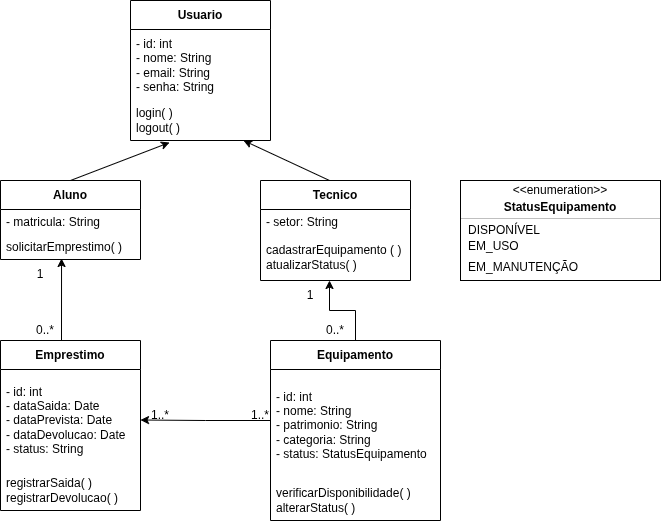

The diagram above was exported from draw.io. Its source (the exported page's mxGraphModel, read from the mxfile embedded in the PNG):
<mxGraphModel dx="860" dy="480" grid="1" gridSize="10" guides="1" tooltips="1" connect="1" arrows="1" fold="1" page="1" pageScale="1" pageWidth="827" pageHeight="1169" math="0" shadow="0">
  <root>
    <mxCell id="0" />
    <mxCell id="1" parent="0" />
    <mxCell id="k2Sxg-mzxJFVPb-SRMXE-1" parent="1" style="swimlane;fontStyle=1;align=center;verticalAlign=middle;childLayout=stackLayout;horizontal=1;startSize=29;horizontalStack=0;resizeParent=1;resizeParentMax=0;resizeLast=0;collapsible=0;marginBottom=0;html=1;whiteSpace=wrap;" value="Tecnico" vertex="1">
      <mxGeometry height="100" width="150" x="320" y="200" as="geometry" />
    </mxCell>
    <mxCell id="k2Sxg-mzxJFVPb-SRMXE-2" parent="k2Sxg-mzxJFVPb-SRMXE-1" style="text;html=1;strokeColor=none;fillColor=none;align=left;verticalAlign=middle;spacingLeft=4;spacingRight=4;overflow=hidden;rotatable=0;points=[[0,0.5],[1,0.5]];portConstraint=eastwest;whiteSpace=wrap;" value="- setor: String" vertex="1">
      <mxGeometry height="25" width="150" y="29" as="geometry" />
    </mxCell>
    <mxCell id="k2Sxg-mzxJFVPb-SRMXE-3" parent="k2Sxg-mzxJFVPb-SRMXE-1" style="text;html=1;strokeColor=none;fillColor=none;align=left;verticalAlign=middle;spacingLeft=4;spacingRight=4;overflow=hidden;rotatable=0;points=[[0,0.5],[1,0.5]];portConstraint=eastwest;whiteSpace=wrap;" value="cadastrarEquipamento ( )&lt;div&gt;atualizarStatus( )&lt;/div&gt;" vertex="1">
      <mxGeometry height="46" width="150" y="54" as="geometry" />
    </mxCell>
    <mxCell id="k2Sxg-mzxJFVPb-SRMXE-4" parent="1" style="swimlane;fontStyle=1;align=center;verticalAlign=middle;childLayout=stackLayout;horizontal=1;startSize=29;horizontalStack=0;resizeParent=1;resizeParentMax=0;resizeLast=0;collapsible=0;marginBottom=0;html=1;whiteSpace=wrap;" value="Aluno" vertex="1">
      <mxGeometry height="79" width="140" x="60" y="200" as="geometry" />
    </mxCell>
    <mxCell id="k2Sxg-mzxJFVPb-SRMXE-5" parent="k2Sxg-mzxJFVPb-SRMXE-4" style="text;html=1;strokeColor=none;fillColor=none;align=left;verticalAlign=middle;spacingLeft=4;spacingRight=4;overflow=hidden;rotatable=0;points=[[0,0.5],[1,0.5]];portConstraint=eastwest;whiteSpace=wrap;" value="- matricula: String" vertex="1">
      <mxGeometry height="25" width="140" y="29" as="geometry" />
    </mxCell>
    <mxCell id="k2Sxg-mzxJFVPb-SRMXE-6" parent="k2Sxg-mzxJFVPb-SRMXE-4" style="text;html=1;strokeColor=none;fillColor=none;align=left;verticalAlign=middle;spacingLeft=4;spacingRight=4;overflow=hidden;rotatable=0;points=[[0,0.5],[1,0.5]];portConstraint=eastwest;whiteSpace=wrap;" value="solicitarEmprestimo( )" vertex="1">
      <mxGeometry height="25" width="140" y="54" as="geometry" />
    </mxCell>
    <mxCell id="k2Sxg-mzxJFVPb-SRMXE-7" parent="1" style="swimlane;fontStyle=1;align=center;verticalAlign=middle;childLayout=stackLayout;horizontal=1;startSize=29;horizontalStack=0;resizeParent=1;resizeParentMax=0;resizeLast=0;collapsible=0;marginBottom=0;html=1;whiteSpace=wrap;" value="Usuario" vertex="1">
      <mxGeometry height="140" width="140" x="190" y="20" as="geometry" />
    </mxCell>
    <mxCell id="k2Sxg-mzxJFVPb-SRMXE-8" parent="k2Sxg-mzxJFVPb-SRMXE-7" style="text;html=1;strokeColor=none;fillColor=none;align=left;verticalAlign=middle;spacingLeft=4;spacingRight=4;overflow=hidden;rotatable=0;points=[[0,0.5],[1,0.5]];portConstraint=eastwest;whiteSpace=wrap;" value="&lt;div style=&quot;text-align: justify;&quot;&gt;&lt;span style=&quot;background-color: transparent; color: light-dark(rgb(0, 0, 0), rgb(255, 255, 255));&quot;&gt;- id: int&lt;/span&gt;&lt;/div&gt;&lt;div style=&quot;text-align: justify;&quot;&gt;- nome: String&lt;/div&gt;&lt;div style=&quot;text-align: justify;&quot;&gt;- email: String&lt;/div&gt;&lt;div style=&quot;text-align: justify;&quot;&gt;- senha: String&lt;/div&gt;" vertex="1">
      <mxGeometry height="71" width="140" y="29" as="geometry" />
    </mxCell>
    <mxCell id="k2Sxg-mzxJFVPb-SRMXE-9" parent="k2Sxg-mzxJFVPb-SRMXE-7" style="text;html=1;strokeColor=none;fillColor=none;align=left;verticalAlign=middle;spacingLeft=4;spacingRight=4;overflow=hidden;rotatable=0;points=[[0,0.5],[1,0.5]];portConstraint=eastwest;whiteSpace=wrap;" value="login( )&lt;br&gt;logout( )" vertex="1">
      <mxGeometry height="40" width="140" y="100" as="geometry" />
    </mxCell>
    <mxCell id="k2Sxg-mzxJFVPb-SRMXE-13" parent="1" style="swimlane;fontStyle=1;align=center;verticalAlign=middle;childLayout=stackLayout;horizontal=1;startSize=29;horizontalStack=0;resizeParent=1;resizeParentMax=0;resizeLast=0;collapsible=0;marginBottom=0;html=1;whiteSpace=wrap;" value="Emprestimo" vertex="1">
      <mxGeometry height="170" width="140" x="60" y="360" as="geometry" />
    </mxCell>
    <mxCell id="k2Sxg-mzxJFVPb-SRMXE-14" parent="k2Sxg-mzxJFVPb-SRMXE-13" style="text;html=1;strokeColor=none;fillColor=none;align=left;verticalAlign=middle;spacingLeft=4;spacingRight=4;overflow=hidden;rotatable=0;points=[[0,0.5],[1,0.5]];portConstraint=eastwest;whiteSpace=wrap;" value="- id: int&lt;div&gt;- dataSaida: Date&lt;/div&gt;&lt;div&gt;- dataPrevista: Date&lt;/div&gt;&lt;div&gt;- dataDevolucao: Date&lt;/div&gt;&lt;div&gt;- status: String&lt;/div&gt;" vertex="1">
      <mxGeometry height="101" width="140" y="29" as="geometry" />
    </mxCell>
    <mxCell id="k2Sxg-mzxJFVPb-SRMXE-15" parent="k2Sxg-mzxJFVPb-SRMXE-13" style="text;html=1;strokeColor=none;fillColor=none;align=left;verticalAlign=middle;spacingLeft=4;spacingRight=4;overflow=hidden;rotatable=0;points=[[0,0.5],[1,0.5]];portConstraint=eastwest;whiteSpace=wrap;" value="registrarSaida( )&lt;div&gt;registrarDevolucao( )&lt;/div&gt;" vertex="1">
      <mxGeometry height="40" width="140" y="130" as="geometry" />
    </mxCell>
    <mxCell id="k2Sxg-mzxJFVPb-SRMXE-16" parent="1" style="swimlane;fontStyle=1;align=center;verticalAlign=middle;childLayout=stackLayout;horizontal=1;startSize=29;horizontalStack=0;resizeParent=1;resizeParentMax=0;resizeLast=0;collapsible=0;marginBottom=0;html=1;whiteSpace=wrap;" value="Equipamento" vertex="1">
      <mxGeometry height="180" width="170" x="330" y="360" as="geometry" />
    </mxCell>
    <mxCell id="k2Sxg-mzxJFVPb-SRMXE-17" parent="k2Sxg-mzxJFVPb-SRMXE-16" style="text;html=1;strokeColor=none;fillColor=none;align=left;verticalAlign=middle;spacingLeft=4;spacingRight=4;overflow=hidden;rotatable=0;points=[[0,0.5],[1,0.5]];portConstraint=eastwest;whiteSpace=wrap;" value="- id: int&lt;div&gt;- nome: String&lt;/div&gt;&lt;div&gt;- patrimonio: String&lt;/div&gt;&lt;div&gt;- categoria: String&lt;/div&gt;&lt;div&gt;- status: StatusEquipamento&lt;/div&gt;" vertex="1">
      <mxGeometry height="111" width="170" y="29" as="geometry" />
    </mxCell>
    <mxCell id="k2Sxg-mzxJFVPb-SRMXE-18" parent="k2Sxg-mzxJFVPb-SRMXE-16" style="text;html=1;strokeColor=none;fillColor=none;align=left;verticalAlign=middle;spacingLeft=4;spacingRight=4;overflow=hidden;rotatable=0;points=[[0,0.5],[1,0.5]];portConstraint=eastwest;whiteSpace=wrap;" value="verificarDisponibilidade( )&lt;div&gt;alterarStatus( )&lt;/div&gt;" vertex="1">
      <mxGeometry height="40" width="170" y="140" as="geometry" />
    </mxCell>
    <mxCell id="k2Sxg-mzxJFVPb-SRMXE-19" edge="1" parent="1" source="k2Sxg-mzxJFVPb-SRMXE-4" style="endArrow=classic;html=1;rounded=0;entryX=0.279;entryY=1.05;entryDx=0;entryDy=0;entryPerimeter=0;exitX=0.5;exitY=0;exitDx=0;exitDy=0;" target="k2Sxg-mzxJFVPb-SRMXE-9" value="">
      <mxGeometry height="50" relative="1" width="50" as="geometry">
        <mxPoint x="110" y="220" as="sourcePoint" />
        <mxPoint x="210" y="177" as="targetPoint" />
      </mxGeometry>
    </mxCell>
    <mxCell id="k2Sxg-mzxJFVPb-SRMXE-20" edge="1" parent="1" style="endArrow=classic;html=1;rounded=0;" target="k2Sxg-mzxJFVPb-SRMXE-9" value="">
      <mxGeometry height="50" relative="1" width="50" as="geometry">
        <mxPoint x="389" y="200" as="sourcePoint" />
        <mxPoint x="439" y="150" as="targetPoint" />
      </mxGeometry>
    </mxCell>
    <mxCell id="k2Sxg-mzxJFVPb-SRMXE-23" edge="1" parent="1" source="k2Sxg-mzxJFVPb-SRMXE-13" style="edgeStyle=orthogonalEdgeStyle;rounded=0;orthogonalLoop=1;jettySize=auto;html=1;exitX=0.5;exitY=0;exitDx=0;exitDy=0;entryX=0.436;entryY=0.96;entryDx=0;entryDy=0;entryPerimeter=0;" target="k2Sxg-mzxJFVPb-SRMXE-6">
      <mxGeometry relative="1" as="geometry">
        <Array as="points">
          <mxPoint x="121" y="360" />
        </Array>
      </mxGeometry>
    </mxCell>
    <mxCell id="k2Sxg-mzxJFVPb-SRMXE-24" parent="1" style="fontStyle=1;align=center;verticalAlign=middle;childLayout=stackLayout;horizontal=1;horizontalStack=0;resizeParent=1;resizeParentMax=0;resizeLast=0;marginBottom=0;" value="" vertex="1">
      <mxGeometry height="100" width="200" x="520" y="200" as="geometry" />
    </mxCell>
    <mxCell id="k2Sxg-mzxJFVPb-SRMXE-25" parent="k2Sxg-mzxJFVPb-SRMXE-24" style="html=1;align=center;spacing=0;verticalAlign=middle;strokeColor=none;fillColor=none;whiteSpace=wrap;" value="&amp;lt;&amp;lt;enumeration&amp;gt;&amp;gt;" vertex="1">
      <mxGeometry height="20" width="200" as="geometry" />
    </mxCell>
    <mxCell id="k2Sxg-mzxJFVPb-SRMXE-26" parent="k2Sxg-mzxJFVPb-SRMXE-24" style="html=1;align=center;spacing=0;verticalAlign=middle;strokeColor=none;fillColor=none;whiteSpace=wrap;fontStyle=1;" value="StatusEquipamento" vertex="1">
      <mxGeometry height="14" width="200" y="20" as="geometry" />
    </mxCell>
    <mxCell id="k2Sxg-mzxJFVPb-SRMXE-27" parent="k2Sxg-mzxJFVPb-SRMXE-24" style="line;strokeWidth=0.25;fillColor=none;align=left;verticalAlign=middle;spacingTop=-1;spacingLeft=3;spacingRight=3;rotatable=0;labelPosition=right;points=[];portConstraint=eastwest;" value="" vertex="1">
      <mxGeometry height="8" width="200" y="34" as="geometry" />
    </mxCell>
    <mxCell id="k2Sxg-mzxJFVPb-SRMXE-28" parent="k2Sxg-mzxJFVPb-SRMXE-24" style="html=1;align=left;spacing=0;spacingLeft=8;verticalAlign=middle;strokeColor=none;fillColor=none;whiteSpace=wrap;" value="DISPONÍVEL" vertex="1">
      <mxGeometry height="16" width="200" y="42" as="geometry" />
    </mxCell>
    <mxCell id="k2Sxg-mzxJFVPb-SRMXE-29" parent="k2Sxg-mzxJFVPb-SRMXE-24" style="html=1;align=left;spacing=0;spacingLeft=8;verticalAlign=middle;strokeColor=none;fillColor=none;whiteSpace=wrap;" value="EM_USO" vertex="1">
      <mxGeometry height="16" width="200" y="58" as="geometry" />
    </mxCell>
    <mxCell id="k2Sxg-mzxJFVPb-SRMXE-30" parent="k2Sxg-mzxJFVPb-SRMXE-24" style="html=1;align=left;spacing=0;spacingLeft=8;verticalAlign=middle;strokeColor=none;fillColor=none;whiteSpace=wrap;" value="EM_MANUTENÇÃO" vertex="1">
      <mxGeometry height="26" width="200" y="74" as="geometry" />
    </mxCell>
    <mxCell id="k2Sxg-mzxJFVPb-SRMXE-31" edge="1" parent="1" source="k2Sxg-mzxJFVPb-SRMXE-17" style="edgeStyle=orthogonalEdgeStyle;rounded=0;orthogonalLoop=1;jettySize=auto;html=1;exitX=0;exitY=0.5;exitDx=0;exitDy=0;entryX=1;entryY=0.5;entryDx=0;entryDy=0;" target="k2Sxg-mzxJFVPb-SRMXE-14">
      <mxGeometry relative="1" as="geometry">
        <Array as="points">
          <mxPoint x="330" y="440" />
          <mxPoint x="265" y="440" />
        </Array>
      </mxGeometry>
    </mxCell>
    <mxCell id="k2Sxg-mzxJFVPb-SRMXE-32" edge="1" parent="1" source="k2Sxg-mzxJFVPb-SRMXE-16" style="edgeStyle=orthogonalEdgeStyle;rounded=0;orthogonalLoop=1;jettySize=auto;html=1;exitX=0.5;exitY=0;exitDx=0;exitDy=0;entryX=0.46;entryY=1;entryDx=0;entryDy=0;entryPerimeter=0;" target="k2Sxg-mzxJFVPb-SRMXE-3">
      <mxGeometry relative="1" as="geometry" />
    </mxCell>
    <mxCell id="k2Sxg-mzxJFVPb-SRMXE-33" parent="1" style="text;html=1;whiteSpace=wrap;strokeColor=none;fillColor=none;align=center;verticalAlign=middle;rounded=0;" value="1" vertex="1">
      <mxGeometry height="30" width="60" x="70" y="279" as="geometry" />
    </mxCell>
    <mxCell id="k2Sxg-mzxJFVPb-SRMXE-36" parent="1" style="text;html=1;whiteSpace=wrap;strokeColor=none;fillColor=none;align=center;verticalAlign=middle;rounded=0;" value="0..*" vertex="1">
      <mxGeometry height="40" width="70" x="70" y="330" as="geometry" />
    </mxCell>
    <mxCell id="k2Sxg-mzxJFVPb-SRMXE-37" parent="1" style="text;html=1;whiteSpace=wrap;strokeColor=none;fillColor=none;align=center;verticalAlign=middle;rounded=0;" value="1..*" vertex="1">
      <mxGeometry height="30" width="60" x="190" y="420" as="geometry" />
    </mxCell>
    <mxCell id="k2Sxg-mzxJFVPb-SRMXE-38" parent="1" style="text;html=1;whiteSpace=wrap;strokeColor=none;fillColor=none;align=center;verticalAlign=middle;rounded=0;" value="1..&lt;span style=&quot;background-color: transparent; color: light-dark(rgb(0, 0, 0), rgb(255, 255, 255));&quot;&gt;*&lt;/span&gt;" vertex="1">
      <mxGeometry height="30" width="60" x="290" y="420" as="geometry" />
    </mxCell>
    <mxCell id="k2Sxg-mzxJFVPb-SRMXE-39" parent="1" style="text;html=1;whiteSpace=wrap;strokeColor=none;fillColor=none;align=center;verticalAlign=middle;rounded=0;" value="1" vertex="1">
      <mxGeometry height="30" width="60" x="340" y="300" as="geometry" />
    </mxCell>
    <mxCell id="k2Sxg-mzxJFVPb-SRMXE-41" parent="1" style="text;html=1;whiteSpace=wrap;strokeColor=none;fillColor=none;align=center;verticalAlign=middle;rounded=0;" value="0..*" vertex="1">
      <mxGeometry height="40" width="70" x="360" y="330" as="geometry" />
    </mxCell>
  </root>
</mxGraphModel>